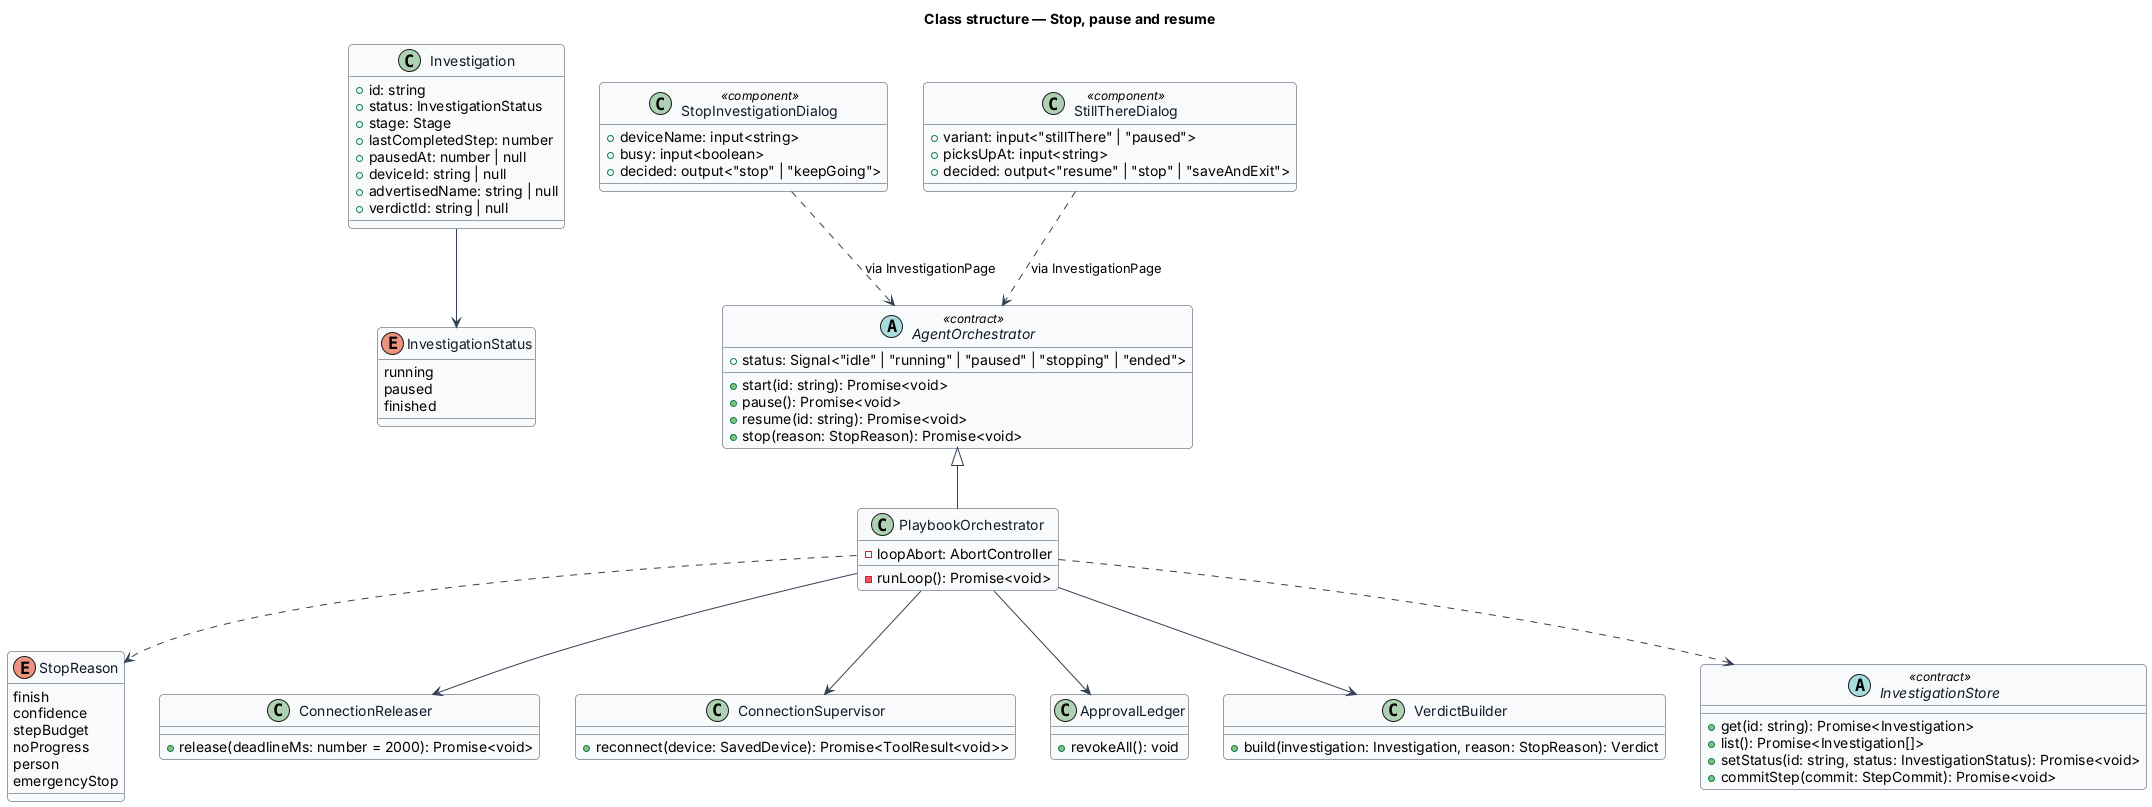

The diagram above was rendered by PlantUML. Its source (embedded in the PNG):
@startuml
' --- shared skin header ---
skinparam backgroundColor #FFFFFF
skinparam shadowing false
skinparam roundcorner 8
skinparam defaultFontName Arial
skinparam ArrowColor #344054
skinparam class {
  BorderColor #344054
  FontColor #101828
  BackgroundColor #F9FAFB
}
' --------------------------
title Class structure — Stop, pause and resume

enum InvestigationStatus {
  running
  paused
  finished
}

enum StopReason {
  finish
  confidence
  stepBudget
  noProgress
  person
  emergencyStop
}

class Investigation {
  +id: string
  +status: InvestigationStatus
  +stage: Stage
  +lastCompletedStep: number
  +pausedAt: number | null
  +deviceId: string | null
  +advertisedName: string | null
  +verdictId: string | null
}

abstract class AgentOrchestrator <<contract>> {
  +status: Signal<"idle" | "running" | "paused" | "stopping" | "ended">
  +start(id: string): Promise<void>
  +pause(): Promise<void>
  +resume(id: string): Promise<void>
  +stop(reason: StopReason): Promise<void>
}

class PlaybookOrchestrator {
  -loopAbort: AbortController
  -runLoop(): Promise<void>
}

class ConnectionReleaser {
  +release(deadlineMs: number = 2000): Promise<void>
}

class ConnectionSupervisor {
  +reconnect(device: SavedDevice): Promise<ToolResult<void>>
}

class ApprovalLedger {
  +revokeAll(): void
}

class VerdictBuilder {
  +build(investigation: Investigation, reason: StopReason): Verdict
}

abstract class InvestigationStore <<contract>> {
  +get(id: string): Promise<Investigation>
  +list(): Promise<Investigation[]>
  +setStatus(id: string, status: InvestigationStatus): Promise<void>
  +commitStep(commit: StepCommit): Promise<void>
}

class StopInvestigationDialog <<component>> {
  +deviceName: input<string>
  +busy: input<boolean>
  +decided: output<"stop" | "keepGoing">
}

class StillThereDialog <<component>> {
  +variant: input<"stillThere" | "paused">
  +picksUpAt: input<string>
  +decided: output<"resume" | "stop" | "saveAndExit">
}

AgentOrchestrator <|-- PlaybookOrchestrator
PlaybookOrchestrator --> ConnectionReleaser
PlaybookOrchestrator --> ConnectionSupervisor
PlaybookOrchestrator --> ApprovalLedger
PlaybookOrchestrator --> VerdictBuilder
PlaybookOrchestrator ..> InvestigationStore
PlaybookOrchestrator ..> StopReason
Investigation --> InvestigationStatus
StopInvestigationDialog ..> AgentOrchestrator : via InvestigationPage
StillThereDialog ..> AgentOrchestrator : via InvestigationPage
@enduml